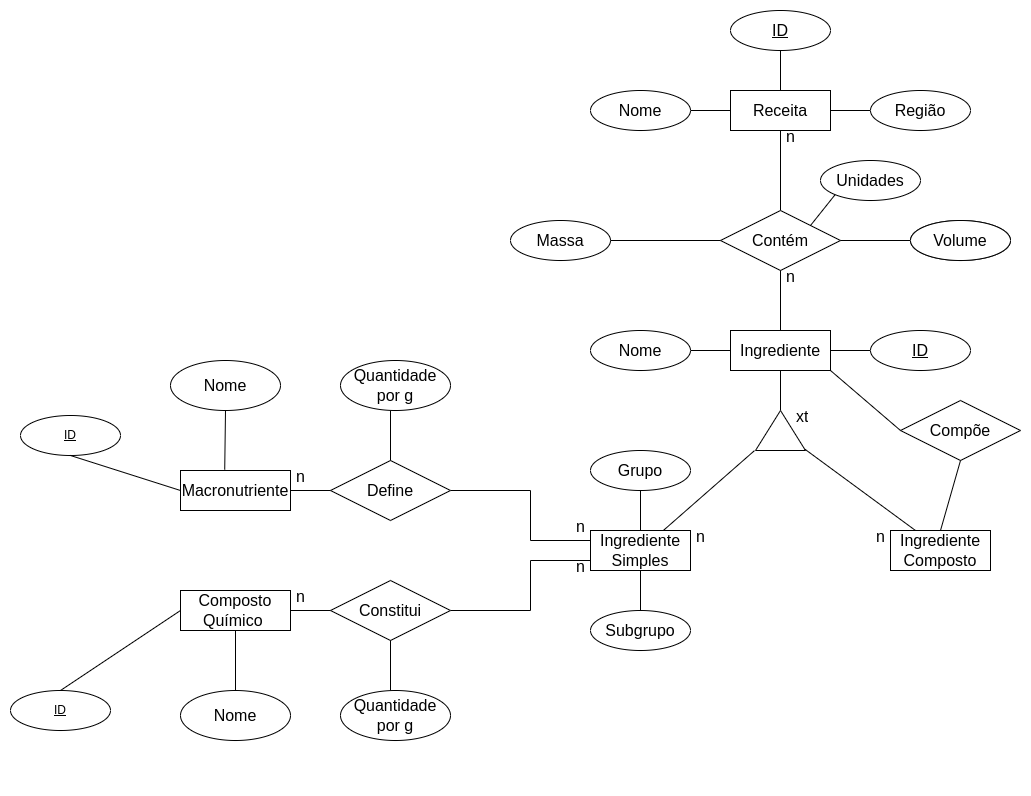

The diagram above was exported from draw.io. Its source (the exported page's mxGraphModel, read from the mxfile embedded in the PNG):
<mxGraphModel dx="1434" dy="1198" grid="1" gridSize="10" guides="1" tooltips="1" connect="1" arrows="1" fold="1" page="0" pageScale="1" pageWidth="827" pageHeight="1169" math="0" shadow="0">
  <root>
    <mxCell id="0" />
    <mxCell id="1" parent="0" />
    <mxCell id="TRJ7H8AJi0j6aFpi99H--3" value="Receita" style="whiteSpace=wrap;html=1;align=center;fontSize=16;" parent="1" vertex="1">
      <mxGeometry x="1040" y="-280" width="100" height="40" as="geometry" />
    </mxCell>
    <mxCell id="TRJ7H8AJi0j6aFpi99H--6" value="" style="endArrow=none;html=1;rounded=0;fontSize=12;startSize=8;endSize=8;curved=1;exitX=0.5;exitY=0;exitDx=0;exitDy=0;" parent="1" source="TRJ7H8AJi0j6aFpi99H--3" edge="1">
      <mxGeometry relative="1" as="geometry">
        <mxPoint x="790" y="-120" as="sourcePoint" />
        <mxPoint x="1090" y="-320" as="targetPoint" />
      </mxGeometry>
    </mxCell>
    <mxCell id="TRJ7H8AJi0j6aFpi99H--7" value="" style="endArrow=none;html=1;rounded=0;fontSize=12;startSize=8;endSize=8;curved=1;exitX=1;exitY=0.5;exitDx=0;exitDy=0;" parent="1" source="TRJ7H8AJi0j6aFpi99H--3" edge="1">
      <mxGeometry relative="1" as="geometry">
        <mxPoint x="790" y="-120" as="sourcePoint" />
        <mxPoint x="1180" y="-260" as="targetPoint" />
      </mxGeometry>
    </mxCell>
    <mxCell id="TRJ7H8AJi0j6aFpi99H--9" value="" style="endArrow=none;html=1;rounded=0;fontSize=12;startSize=8;endSize=8;curved=1;exitX=0;exitY=0.5;exitDx=0;exitDy=0;" parent="1" source="TRJ7H8AJi0j6aFpi99H--3" edge="1">
      <mxGeometry relative="1" as="geometry">
        <mxPoint x="790" y="-120" as="sourcePoint" />
        <mxPoint x="1000" y="-260" as="targetPoint" />
      </mxGeometry>
    </mxCell>
    <mxCell id="TRJ7H8AJi0j6aFpi99H--10" value="" style="endArrow=none;html=1;rounded=0;fontSize=12;startSize=8;endSize=8;curved=1;exitX=0.5;exitY=1;exitDx=0;exitDy=0;" parent="1" source="TRJ7H8AJi0j6aFpi99H--3" edge="1">
      <mxGeometry relative="1" as="geometry">
        <mxPoint x="790" y="-120" as="sourcePoint" />
        <mxPoint x="1090" y="-160" as="targetPoint" />
      </mxGeometry>
    </mxCell>
    <mxCell id="TRJ7H8AJi0j6aFpi99H--11" value="Contém" style="shape=rhombus;perimeter=rhombusPerimeter;whiteSpace=wrap;html=1;align=center;fontSize=16;" parent="1" vertex="1">
      <mxGeometry x="1030" y="-160" width="120" height="60" as="geometry" />
    </mxCell>
    <mxCell id="TRJ7H8AJi0j6aFpi99H--12" value="" style="endArrow=none;html=1;rounded=0;fontSize=12;startSize=8;endSize=8;curved=1;exitX=0.5;exitY=1;exitDx=0;exitDy=0;" parent="1" source="TRJ7H8AJi0j6aFpi99H--11" edge="1">
      <mxGeometry relative="1" as="geometry">
        <mxPoint x="790" y="-120" as="sourcePoint" />
        <mxPoint x="1090" y="-40" as="targetPoint" />
      </mxGeometry>
    </mxCell>
    <mxCell id="TRJ7H8AJi0j6aFpi99H--13" value="Ingrediente" style="whiteSpace=wrap;html=1;align=center;fontSize=16;" parent="1" vertex="1">
      <mxGeometry x="1040" y="-40" width="100" height="40" as="geometry" />
    </mxCell>
    <mxCell id="TRJ7H8AJi0j6aFpi99H--14" value="" style="endArrow=none;html=1;rounded=0;fontSize=12;startSize=8;endSize=8;curved=1;exitX=1;exitY=0.5;exitDx=0;exitDy=0;" parent="1" source="TRJ7H8AJi0j6aFpi99H--13" edge="1">
      <mxGeometry relative="1" as="geometry">
        <mxPoint x="790" y="-120" as="sourcePoint" />
        <mxPoint x="1180" y="-20" as="targetPoint" />
      </mxGeometry>
    </mxCell>
    <mxCell id="TRJ7H8AJi0j6aFpi99H--15" value="" style="endArrow=none;html=1;rounded=0;fontSize=12;startSize=8;endSize=8;curved=1;exitX=0;exitY=0.5;exitDx=0;exitDy=0;" parent="1" source="TRJ7H8AJi0j6aFpi99H--13" edge="1">
      <mxGeometry relative="1" as="geometry">
        <mxPoint x="790" y="-120" as="sourcePoint" />
        <mxPoint x="1000" y="-20" as="targetPoint" />
      </mxGeometry>
    </mxCell>
    <mxCell id="TRJ7H8AJi0j6aFpi99H--16" value="" style="endArrow=none;html=1;rounded=0;fontSize=12;startSize=8;endSize=8;curved=1;exitX=0.5;exitY=1;exitDx=0;exitDy=0;" parent="1" source="TRJ7H8AJi0j6aFpi99H--13" edge="1">
      <mxGeometry relative="1" as="geometry">
        <mxPoint x="790" y="-120" as="sourcePoint" />
        <mxPoint x="1090" y="40" as="targetPoint" />
      </mxGeometry>
    </mxCell>
    <mxCell id="TRJ7H8AJi0j6aFpi99H--17" value="" style="triangle;whiteSpace=wrap;html=1;fontSize=16;rotation=-90;" parent="1" vertex="1">
      <mxGeometry x="1070" y="35" width="40" height="50" as="geometry" />
    </mxCell>
    <mxCell id="TRJ7H8AJi0j6aFpi99H--18" value="Ingrediente&lt;br&gt;Simples" style="whiteSpace=wrap;html=1;align=center;fontSize=16;" parent="1" vertex="1">
      <mxGeometry x="900" y="160" width="100" height="40" as="geometry" />
    </mxCell>
    <mxCell id="TRJ7H8AJi0j6aFpi99H--19" value="Ingrediente&lt;br&gt;Composto" style="whiteSpace=wrap;html=1;align=center;fontSize=16;" parent="1" vertex="1">
      <mxGeometry x="1200" y="160" width="100" height="40" as="geometry" />
    </mxCell>
    <mxCell id="TRJ7H8AJi0j6aFpi99H--21" value="Compõe" style="shape=rhombus;perimeter=rhombusPerimeter;whiteSpace=wrap;html=1;align=center;fontSize=16;" parent="1" vertex="1">
      <mxGeometry x="1210" y="30" width="120" height="60" as="geometry" />
    </mxCell>
    <mxCell id="TRJ7H8AJi0j6aFpi99H--22" value="" style="endArrow=none;html=1;rounded=0;fontSize=12;startSize=8;endSize=8;curved=1;exitX=0.5;exitY=0;exitDx=0;exitDy=0;" parent="1" source="TRJ7H8AJi0j6aFpi99H--18" edge="1">
      <mxGeometry relative="1" as="geometry">
        <mxPoint x="790" y="-30" as="sourcePoint" />
        <mxPoint x="950" y="120" as="targetPoint" />
      </mxGeometry>
    </mxCell>
    <mxCell id="TRJ7H8AJi0j6aFpi99H--23" value="" style="endArrow=none;html=1;rounded=0;fontSize=12;startSize=8;endSize=8;curved=1;exitX=0.5;exitY=1;exitDx=0;exitDy=0;" parent="1" source="TRJ7H8AJi0j6aFpi99H--18" edge="1">
      <mxGeometry relative="1" as="geometry">
        <mxPoint x="790" y="70" as="sourcePoint" />
        <mxPoint x="950" y="240" as="targetPoint" />
      </mxGeometry>
    </mxCell>
    <mxCell id="TRJ7H8AJi0j6aFpi99H--25" value="" style="endArrow=none;html=1;rounded=0;fontSize=12;startSize=8;endSize=8;curved=1;entryX=0;entryY=0.25;entryDx=0;entryDy=0;" parent="1" target="TRJ7H8AJi0j6aFpi99H--18" edge="1">
      <mxGeometry relative="1" as="geometry">
        <mxPoint x="840" y="170" as="sourcePoint" />
        <mxPoint x="950" y="70" as="targetPoint" />
      </mxGeometry>
    </mxCell>
    <mxCell id="TRJ7H8AJi0j6aFpi99H--26" value="" style="endArrow=none;html=1;rounded=0;fontSize=12;startSize=8;endSize=8;curved=1;" parent="1" edge="1">
      <mxGeometry relative="1" as="geometry">
        <mxPoint x="840" y="120" as="sourcePoint" />
        <mxPoint x="840" y="170" as="targetPoint" />
      </mxGeometry>
    </mxCell>
    <mxCell id="TRJ7H8AJi0j6aFpi99H--27" value="" style="endArrow=none;html=1;rounded=0;fontSize=12;startSize=8;endSize=8;curved=1;" parent="1" edge="1">
      <mxGeometry relative="1" as="geometry">
        <mxPoint x="760" y="120" as="sourcePoint" />
        <mxPoint x="840" y="120" as="targetPoint" />
      </mxGeometry>
    </mxCell>
    <mxCell id="TRJ7H8AJi0j6aFpi99H--28" value="" style="endArrow=none;html=1;rounded=0;fontSize=12;startSize=8;endSize=8;curved=1;entryX=0;entryY=0.75;entryDx=0;entryDy=0;" parent="1" target="TRJ7H8AJi0j6aFpi99H--18" edge="1">
      <mxGeometry relative="1" as="geometry">
        <mxPoint x="840" y="190" as="sourcePoint" />
        <mxPoint x="950" y="70" as="targetPoint" />
      </mxGeometry>
    </mxCell>
    <mxCell id="TRJ7H8AJi0j6aFpi99H--29" value="" style="endArrow=none;html=1;rounded=0;fontSize=12;startSize=8;endSize=8;curved=1;" parent="1" edge="1">
      <mxGeometry relative="1" as="geometry">
        <mxPoint x="840" y="190" as="sourcePoint" />
        <mxPoint x="840" y="240" as="targetPoint" />
      </mxGeometry>
    </mxCell>
    <mxCell id="TRJ7H8AJi0j6aFpi99H--30" value="" style="endArrow=none;html=1;rounded=0;fontSize=12;startSize=8;endSize=8;curved=1;" parent="1" edge="1">
      <mxGeometry relative="1" as="geometry">
        <mxPoint x="760" y="240" as="sourcePoint" />
        <mxPoint x="840" y="240" as="targetPoint" />
      </mxGeometry>
    </mxCell>
    <mxCell id="TRJ7H8AJi0j6aFpi99H--31" value="Define" style="shape=rhombus;perimeter=rhombusPerimeter;whiteSpace=wrap;html=1;align=center;fontSize=16;" parent="1" vertex="1">
      <mxGeometry x="640" y="90" width="120" height="60" as="geometry" />
    </mxCell>
    <mxCell id="TRJ7H8AJi0j6aFpi99H--32" value="Constitui" style="shape=rhombus;perimeter=rhombusPerimeter;whiteSpace=wrap;html=1;align=center;fontSize=16;" parent="1" vertex="1">
      <mxGeometry x="640" y="210" width="120" height="60" as="geometry" />
    </mxCell>
    <mxCell id="TRJ7H8AJi0j6aFpi99H--33" value="" style="endArrow=none;html=1;rounded=0;fontSize=12;startSize=8;endSize=8;curved=1;exitX=0;exitY=0.5;exitDx=0;exitDy=0;" parent="1" source="TRJ7H8AJi0j6aFpi99H--31" edge="1">
      <mxGeometry relative="1" as="geometry">
        <mxPoint x="790" y="70" as="sourcePoint" />
        <mxPoint x="600" y="120" as="targetPoint" />
      </mxGeometry>
    </mxCell>
    <mxCell id="TRJ7H8AJi0j6aFpi99H--34" value="" style="endArrow=none;html=1;rounded=0;fontSize=12;startSize=8;endSize=8;curved=1;exitX=0;exitY=0.5;exitDx=0;exitDy=0;" parent="1" source="TRJ7H8AJi0j6aFpi99H--32" edge="1">
      <mxGeometry relative="1" as="geometry">
        <mxPoint x="790" y="70" as="sourcePoint" />
        <mxPoint x="600" y="240" as="targetPoint" />
      </mxGeometry>
    </mxCell>
    <mxCell id="TRJ7H8AJi0j6aFpi99H--35" value="Macronutriente" style="whiteSpace=wrap;html=1;align=center;fontSize=16;" parent="1" vertex="1">
      <mxGeometry x="490" y="100" width="110" height="40" as="geometry" />
    </mxCell>
    <mxCell id="TRJ7H8AJi0j6aFpi99H--36" value="Composto&lt;br&gt;Químico&amp;nbsp;" style="whiteSpace=wrap;html=1;align=center;fontSize=16;" parent="1" vertex="1">
      <mxGeometry x="490" y="220" width="110" height="40" as="geometry" />
    </mxCell>
    <mxCell id="TRJ7H8AJi0j6aFpi99H--37" value="" style="endArrow=none;html=1;rounded=0;fontSize=12;startSize=8;endSize=8;curved=1;exitX=0.5;exitY=0;exitDx=0;exitDy=0;" parent="1" source="TRJ7H8AJi0j6aFpi99H--31" edge="1">
      <mxGeometry relative="1" as="geometry">
        <mxPoint x="790" y="70" as="sourcePoint" />
        <mxPoint x="700" y="40" as="targetPoint" />
      </mxGeometry>
    </mxCell>
    <mxCell id="TRJ7H8AJi0j6aFpi99H--38" value="" style="endArrow=none;html=1;rounded=0;fontSize=12;startSize=8;endSize=8;curved=1;exitX=0.402;exitY=-0.023;exitDx=0;exitDy=0;entryX=0.5;entryY=1;entryDx=0;entryDy=0;exitPerimeter=0;" parent="1" source="TRJ7H8AJi0j6aFpi99H--35" target="TRJ7H8AJi0j6aFpi99H--49" edge="1">
      <mxGeometry relative="1" as="geometry">
        <mxPoint x="790" y="70" as="sourcePoint" />
        <mxPoint x="550" y="40" as="targetPoint" />
      </mxGeometry>
    </mxCell>
    <mxCell id="TRJ7H8AJi0j6aFpi99H--39" value="" style="endArrow=none;html=1;rounded=0;fontSize=12;startSize=8;endSize=8;curved=1;exitX=0.5;exitY=1;exitDx=0;exitDy=0;" parent="1" source="TRJ7H8AJi0j6aFpi99H--32" edge="1">
      <mxGeometry relative="1" as="geometry">
        <mxPoint x="790" y="260" as="sourcePoint" />
        <mxPoint x="700" y="320" as="targetPoint" />
      </mxGeometry>
    </mxCell>
    <mxCell id="TRJ7H8AJi0j6aFpi99H--40" value="" style="endArrow=none;html=1;rounded=0;fontSize=12;startSize=8;endSize=8;curved=1;exitX=0.5;exitY=1;exitDx=0;exitDy=0;entryX=0.5;entryY=0;entryDx=0;entryDy=0;" parent="1" source="TRJ7H8AJi0j6aFpi99H--36" target="TRJ7H8AJi0j6aFpi99H--48" edge="1">
      <mxGeometry relative="1" as="geometry">
        <mxPoint x="790" y="260" as="sourcePoint" />
        <mxPoint x="550" y="320" as="targetPoint" />
      </mxGeometry>
    </mxCell>
    <mxCell id="TRJ7H8AJi0j6aFpi99H--41" value="" style="endArrow=none;html=1;rounded=0;fontSize=12;startSize=8;endSize=8;curved=1;exitX=-0.004;exitY=-0.021;exitDx=0;exitDy=0;exitPerimeter=0;" parent="1" source="TRJ7H8AJi0j6aFpi99H--17" target="TRJ7H8AJi0j6aFpi99H--18" edge="1">
      <mxGeometry relative="1" as="geometry">
        <mxPoint x="790" y="260" as="sourcePoint" />
        <mxPoint x="950" y="260" as="targetPoint" />
      </mxGeometry>
    </mxCell>
    <mxCell id="TRJ7H8AJi0j6aFpi99H--42" value="" style="endArrow=none;html=1;rounded=0;fontSize=12;startSize=8;endSize=8;curved=1;exitX=0.035;exitY=0.985;exitDx=0;exitDy=0;exitPerimeter=0;entryX=0.25;entryY=0;entryDx=0;entryDy=0;" parent="1" source="TRJ7H8AJi0j6aFpi99H--17" target="TRJ7H8AJi0j6aFpi99H--19" edge="1">
      <mxGeometry relative="1" as="geometry">
        <mxPoint x="790" y="260" as="sourcePoint" />
        <mxPoint x="950" y="260" as="targetPoint" />
      </mxGeometry>
    </mxCell>
    <mxCell id="TRJ7H8AJi0j6aFpi99H--43" value="" style="endArrow=none;html=1;rounded=0;fontSize=12;startSize=8;endSize=8;curved=1;exitX=1;exitY=1;exitDx=0;exitDy=0;entryX=0;entryY=0.5;entryDx=0;entryDy=0;" parent="1" source="TRJ7H8AJi0j6aFpi99H--13" target="TRJ7H8AJi0j6aFpi99H--21" edge="1">
      <mxGeometry relative="1" as="geometry">
        <mxPoint x="790" y="260" as="sourcePoint" />
        <mxPoint x="950" y="260" as="targetPoint" />
      </mxGeometry>
    </mxCell>
    <mxCell id="TRJ7H8AJi0j6aFpi99H--44" value="" style="endArrow=none;html=1;rounded=0;fontSize=12;startSize=8;endSize=8;curved=1;exitX=0.5;exitY=1;exitDx=0;exitDy=0;entryX=0.5;entryY=0;entryDx=0;entryDy=0;" parent="1" source="TRJ7H8AJi0j6aFpi99H--21" target="TRJ7H8AJi0j6aFpi99H--19" edge="1">
      <mxGeometry relative="1" as="geometry">
        <mxPoint x="790" y="260" as="sourcePoint" />
        <mxPoint x="950" y="260" as="targetPoint" />
      </mxGeometry>
    </mxCell>
    <mxCell id="TRJ7H8AJi0j6aFpi99H--45" value="Grupo" style="ellipse;whiteSpace=wrap;html=1;align=center;fontSize=16;" parent="1" vertex="1">
      <mxGeometry x="900" y="80" width="100" height="40" as="geometry" />
    </mxCell>
    <mxCell id="TRJ7H8AJi0j6aFpi99H--46" value="Subgrupo" style="ellipse;whiteSpace=wrap;html=1;align=center;fontSize=16;" parent="1" vertex="1">
      <mxGeometry x="900" y="240" width="100" height="40" as="geometry" />
    </mxCell>
    <mxCell id="TRJ7H8AJi0j6aFpi99H--47" value="Quantidade por g" style="ellipse;whiteSpace=wrap;html=1;align=center;fontSize=16;" parent="1" vertex="1">
      <mxGeometry x="650" y="320" width="110" height="50" as="geometry" />
    </mxCell>
    <mxCell id="TRJ7H8AJi0j6aFpi99H--48" value="Nome" style="ellipse;whiteSpace=wrap;html=1;align=center;fontSize=16;" parent="1" vertex="1">
      <mxGeometry x="490" y="320" width="110" height="50" as="geometry" />
    </mxCell>
    <mxCell id="TRJ7H8AJi0j6aFpi99H--49" value="Nome" style="ellipse;whiteSpace=wrap;html=1;align=center;fontSize=16;" parent="1" vertex="1">
      <mxGeometry x="480" y="-10" width="110" height="50" as="geometry" />
    </mxCell>
    <mxCell id="TRJ7H8AJi0j6aFpi99H--50" value="Quantidade por g" style="ellipse;whiteSpace=wrap;html=1;align=center;fontSize=16;" parent="1" vertex="1">
      <mxGeometry x="650" y="-10" width="110" height="50" as="geometry" />
    </mxCell>
    <mxCell id="TRJ7H8AJi0j6aFpi99H--51" value="Nome" style="ellipse;whiteSpace=wrap;html=1;align=center;fontSize=16;" parent="1" vertex="1">
      <mxGeometry x="900" y="-40" width="100" height="40" as="geometry" />
    </mxCell>
    <mxCell id="TRJ7H8AJi0j6aFpi99H--52" value="&lt;u&gt;ID&lt;/u&gt;" style="ellipse;whiteSpace=wrap;html=1;align=center;fontSize=16;" parent="1" vertex="1">
      <mxGeometry x="1180" y="-40" width="100" height="40" as="geometry" />
    </mxCell>
    <mxCell id="TRJ7H8AJi0j6aFpi99H--53" value="Região" style="ellipse;whiteSpace=wrap;html=1;align=center;fontSize=16;" parent="1" vertex="1">
      <mxGeometry x="1180" y="-280" width="100" height="40" as="geometry" />
    </mxCell>
    <mxCell id="TRJ7H8AJi0j6aFpi99H--54" value="Nome" style="ellipse;whiteSpace=wrap;html=1;align=center;fontSize=16;" parent="1" vertex="1">
      <mxGeometry x="900" y="-280" width="100" height="40" as="geometry" />
    </mxCell>
    <mxCell id="TRJ7H8AJi0j6aFpi99H--55" value="&lt;u&gt;ID&lt;/u&gt;" style="ellipse;whiteSpace=wrap;html=1;align=center;fontSize=16;" parent="1" vertex="1">
      <mxGeometry x="1040" y="-360" width="100" height="40" as="geometry" />
    </mxCell>
    <mxCell id="TRJ7H8AJi0j6aFpi99H--56" value="n" style="text;strokeColor=none;fillColor=none;spacingLeft=4;spacingRight=4;overflow=hidden;rotatable=0;points=[[0,0.5],[1,0.5]];portConstraint=eastwest;fontSize=16;whiteSpace=wrap;html=1;" parent="1" vertex="1">
      <mxGeometry x="1090" y="-250" width="40" height="30" as="geometry" />
    </mxCell>
    <mxCell id="TRJ7H8AJi0j6aFpi99H--57" value="n" style="text;strokeColor=none;fillColor=none;spacingLeft=4;spacingRight=4;overflow=hidden;rotatable=0;points=[[0,0.5],[1,0.5]];portConstraint=eastwest;fontSize=16;whiteSpace=wrap;html=1;" parent="1" vertex="1">
      <mxGeometry x="1090" y="-110" width="40" height="30" as="geometry" />
    </mxCell>
    <mxCell id="TRJ7H8AJi0j6aFpi99H--58" value="n" style="text;strokeColor=none;fillColor=none;spacingLeft=4;spacingRight=4;overflow=hidden;rotatable=0;points=[[0,0.5],[1,0.5]];portConstraint=eastwest;fontSize=16;whiteSpace=wrap;html=1;" parent="1" vertex="1">
      <mxGeometry x="1000" y="150" width="40" height="30" as="geometry" />
    </mxCell>
    <mxCell id="TRJ7H8AJi0j6aFpi99H--59" value="n" style="text;strokeColor=none;fillColor=none;spacingLeft=4;spacingRight=4;overflow=hidden;rotatable=0;points=[[0,0.5],[1,0.5]];portConstraint=eastwest;fontSize=16;whiteSpace=wrap;html=1;" parent="1" vertex="1">
      <mxGeometry x="880" y="140" width="40" height="30" as="geometry" />
    </mxCell>
    <mxCell id="TRJ7H8AJi0j6aFpi99H--60" value="n" style="text;strokeColor=none;fillColor=none;spacingLeft=4;spacingRight=4;overflow=hidden;rotatable=0;points=[[0,0.5],[1,0.5]];portConstraint=eastwest;fontSize=16;whiteSpace=wrap;html=1;" parent="1" vertex="1">
      <mxGeometry x="880" y="180" width="40" height="30" as="geometry" />
    </mxCell>
    <mxCell id="TRJ7H8AJi0j6aFpi99H--61" value="n" style="text;strokeColor=none;fillColor=none;spacingLeft=4;spacingRight=4;overflow=hidden;rotatable=0;points=[[0,0.5],[1,0.5]];portConstraint=eastwest;fontSize=16;whiteSpace=wrap;html=1;" parent="1" vertex="1">
      <mxGeometry x="1180" y="150" width="40" height="30" as="geometry" />
    </mxCell>
    <mxCell id="TRJ7H8AJi0j6aFpi99H--62" value="n" style="text;strokeColor=none;fillColor=none;spacingLeft=4;spacingRight=4;overflow=hidden;rotatable=0;points=[[0,0.5],[1,0.5]];portConstraint=eastwest;fontSize=16;whiteSpace=wrap;html=1;" parent="1" vertex="1">
      <mxGeometry x="600" y="90" width="40" height="30" as="geometry" />
    </mxCell>
    <mxCell id="TRJ7H8AJi0j6aFpi99H--63" value="n" style="text;strokeColor=none;fillColor=none;spacingLeft=4;spacingRight=4;overflow=hidden;rotatable=0;points=[[0,0.5],[1,0.5]];portConstraint=eastwest;fontSize=16;whiteSpace=wrap;html=1;" parent="1" vertex="1">
      <mxGeometry x="600" y="210" width="40" height="30" as="geometry" />
    </mxCell>
    <mxCell id="TRJ7H8AJi0j6aFpi99H--64" value="xt" style="text;strokeColor=none;fillColor=none;spacingLeft=4;spacingRight=4;overflow=hidden;rotatable=0;points=[[0,0.5],[1,0.5]];portConstraint=eastwest;fontSize=16;whiteSpace=wrap;html=1;" parent="1" vertex="1">
      <mxGeometry x="1100" y="30" width="40" height="30" as="geometry" />
    </mxCell>
    <mxCell id="TRJ7H8AJi0j6aFpi99H--66" value="" style="endArrow=none;html=1;rounded=0;fontSize=12;startSize=8;endSize=8;curved=1;exitX=1;exitY=0.5;exitDx=0;exitDy=0;" parent="1" source="TRJ7H8AJi0j6aFpi99H--11" edge="1">
      <mxGeometry relative="1" as="geometry">
        <mxPoint x="890" y="20" as="sourcePoint" />
        <mxPoint x="1220" y="-130" as="targetPoint" />
      </mxGeometry>
    </mxCell>
    <mxCell id="TRJ7H8AJi0j6aFpi99H--67" value="Volume" style="ellipse;whiteSpace=wrap;html=1;align=center;fontSize=16;" parent="1" vertex="1">
      <mxGeometry x="1220" y="-150" width="100" height="40" as="geometry" />
    </mxCell>
    <mxCell id="lGmgKEfOV2MPD0VICHJ4-2" value="&lt;u&gt;ID&lt;/u&gt;" style="ellipse;whiteSpace=wrap;html=1;align=center;" vertex="1" parent="1">
      <mxGeometry x="330" y="45" width="100" height="40" as="geometry" />
    </mxCell>
    <mxCell id="lGmgKEfOV2MPD0VICHJ4-3" value="" style="line;strokeWidth=1;rotatable=0;dashed=0;labelPosition=right;align=left;verticalAlign=middle;spacingTop=0;spacingLeft=6;points=[];portConstraint=eastwest;" vertex="1" parent="1">
      <mxGeometry x="400" y="130" width="40" as="geometry" />
    </mxCell>
    <mxCell id="lGmgKEfOV2MPD0VICHJ4-5" value="" style="endArrow=none;html=1;rounded=0;fontSize=12;startSize=8;endSize=8;curved=1;exitX=0;exitY=0.5;exitDx=0;exitDy=0;entryX=0.5;entryY=1;entryDx=0;entryDy=0;" edge="1" parent="1" source="TRJ7H8AJi0j6aFpi99H--35" target="lGmgKEfOV2MPD0VICHJ4-2">
      <mxGeometry relative="1" as="geometry">
        <mxPoint x="544" y="109" as="sourcePoint" />
        <mxPoint x="545" y="50" as="targetPoint" />
      </mxGeometry>
    </mxCell>
    <mxCell id="lGmgKEfOV2MPD0VICHJ4-6" value="" style="line;strokeWidth=1;rotatable=0;dashed=0;labelPosition=right;align=left;verticalAlign=middle;spacingTop=0;spacingLeft=6;points=[];portConstraint=eastwest;" vertex="1" parent="1">
      <mxGeometry x="410" y="140" width="40" as="geometry" />
    </mxCell>
    <mxCell id="lGmgKEfOV2MPD0VICHJ4-7" value="&lt;u&gt;ID&lt;/u&gt;" style="ellipse;whiteSpace=wrap;html=1;align=center;" vertex="1" parent="1">
      <mxGeometry x="320" y="320" width="100" height="40" as="geometry" />
    </mxCell>
    <mxCell id="lGmgKEfOV2MPD0VICHJ4-8" value="" style="line;strokeWidth=1;rotatable=0;dashed=0;labelPosition=right;align=left;verticalAlign=middle;spacingTop=0;spacingLeft=6;points=[];portConstraint=eastwest;" vertex="1" parent="1">
      <mxGeometry x="390" y="405" width="40" as="geometry" />
    </mxCell>
    <mxCell id="lGmgKEfOV2MPD0VICHJ4-9" value="" style="line;strokeWidth=1;rotatable=0;dashed=0;labelPosition=right;align=left;verticalAlign=middle;spacingTop=0;spacingLeft=6;points=[];portConstraint=eastwest;" vertex="1" parent="1">
      <mxGeometry x="400" y="415" width="40" as="geometry" />
    </mxCell>
    <mxCell id="lGmgKEfOV2MPD0VICHJ4-11" value="" style="endArrow=none;html=1;rounded=0;fontSize=12;startSize=8;endSize=8;curved=1;exitX=0;exitY=0.5;exitDx=0;exitDy=0;entryX=0.5;entryY=0;entryDx=0;entryDy=0;" edge="1" parent="1" source="TRJ7H8AJi0j6aFpi99H--36" target="lGmgKEfOV2MPD0VICHJ4-7">
      <mxGeometry relative="1" as="geometry">
        <mxPoint x="555" y="270" as="sourcePoint" />
        <mxPoint x="555" y="330" as="targetPoint" />
      </mxGeometry>
    </mxCell>
    <mxCell id="lGmgKEfOV2MPD0VICHJ4-12" value="Massa" style="ellipse;whiteSpace=wrap;html=1;align=center;fontSize=16;" vertex="1" parent="1">
      <mxGeometry x="820" y="-150" width="100" height="40" as="geometry" />
    </mxCell>
    <mxCell id="lGmgKEfOV2MPD0VICHJ4-13" value="Volume" style="ellipse;whiteSpace=wrap;html=1;align=center;fontSize=16;" vertex="1" parent="1">
      <mxGeometry x="1220" y="-150" width="100" height="40" as="geometry" />
    </mxCell>
    <mxCell id="lGmgKEfOV2MPD0VICHJ4-14" value="Unidades" style="ellipse;whiteSpace=wrap;html=1;align=center;fontSize=16;" vertex="1" parent="1">
      <mxGeometry x="1130" y="-210" width="100" height="40" as="geometry" />
    </mxCell>
    <mxCell id="lGmgKEfOV2MPD0VICHJ4-15" value="" style="endArrow=none;html=1;rounded=0;fontSize=12;startSize=8;endSize=8;curved=1;exitX=1;exitY=0.5;exitDx=0;exitDy=0;entryX=0;entryY=0.5;entryDx=0;entryDy=0;" edge="1" parent="1" source="lGmgKEfOV2MPD0VICHJ4-12" target="TRJ7H8AJi0j6aFpi99H--11">
      <mxGeometry relative="1" as="geometry">
        <mxPoint x="1160" y="-120" as="sourcePoint" />
        <mxPoint x="1230" y="-120" as="targetPoint" />
      </mxGeometry>
    </mxCell>
    <mxCell id="lGmgKEfOV2MPD0VICHJ4-16" value="" style="endArrow=none;html=1;rounded=0;fontSize=12;startSize=8;endSize=8;curved=1;exitX=1;exitY=0;exitDx=0;exitDy=0;entryX=0;entryY=1;entryDx=0;entryDy=0;" edge="1" parent="1" source="TRJ7H8AJi0j6aFpi99H--11" target="lGmgKEfOV2MPD0VICHJ4-14">
      <mxGeometry relative="1" as="geometry">
        <mxPoint x="1170" y="-110" as="sourcePoint" />
        <mxPoint x="1240" y="-110" as="targetPoint" />
      </mxGeometry>
    </mxCell>
  </root>
</mxGraphModel>